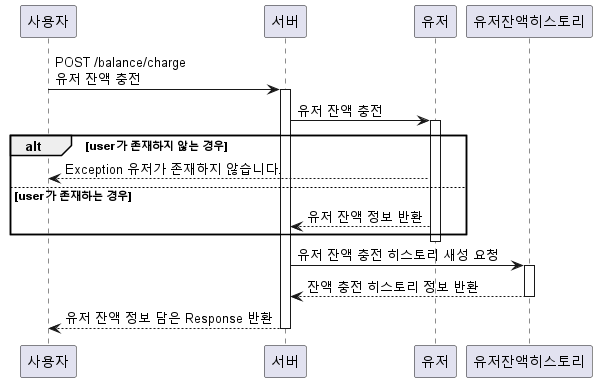

The diagram above was rendered by PlantUML. Its source (embedded in the PNG):
@startuml
'https://plantuml.com/sequence-diagram

participant 사용자
participant 서버
participant 유저
participant 유저잔액히스토리

사용자 -> 서버 : POST /balance/charge \n유저 잔액 충전
activate 서버

서버 -> 유저 : 유저 잔액 충전
activate 유저
alt user가 존재하지 않는 경우
    유저 --> 사용자 : Exception 유저가 존재하지 않습니다.
else user가 존재하는 경우
    유저 --> 서버 : 유저 잔액 정보 반환
end
deactivate 유저

서버 -> 유저잔액히스토리: 유저 잔액 충전 히스토리 새성 요청
activate 유저잔액히스토리
유저잔액히스토리 --> 서버 : 잔액 충전 히스토리 정보 반환
deactivate 유저잔액히스토리

서버 --> 사용자 : 유저 잔액 정보 담은 Response 반환

deactivate 서버
@enduml